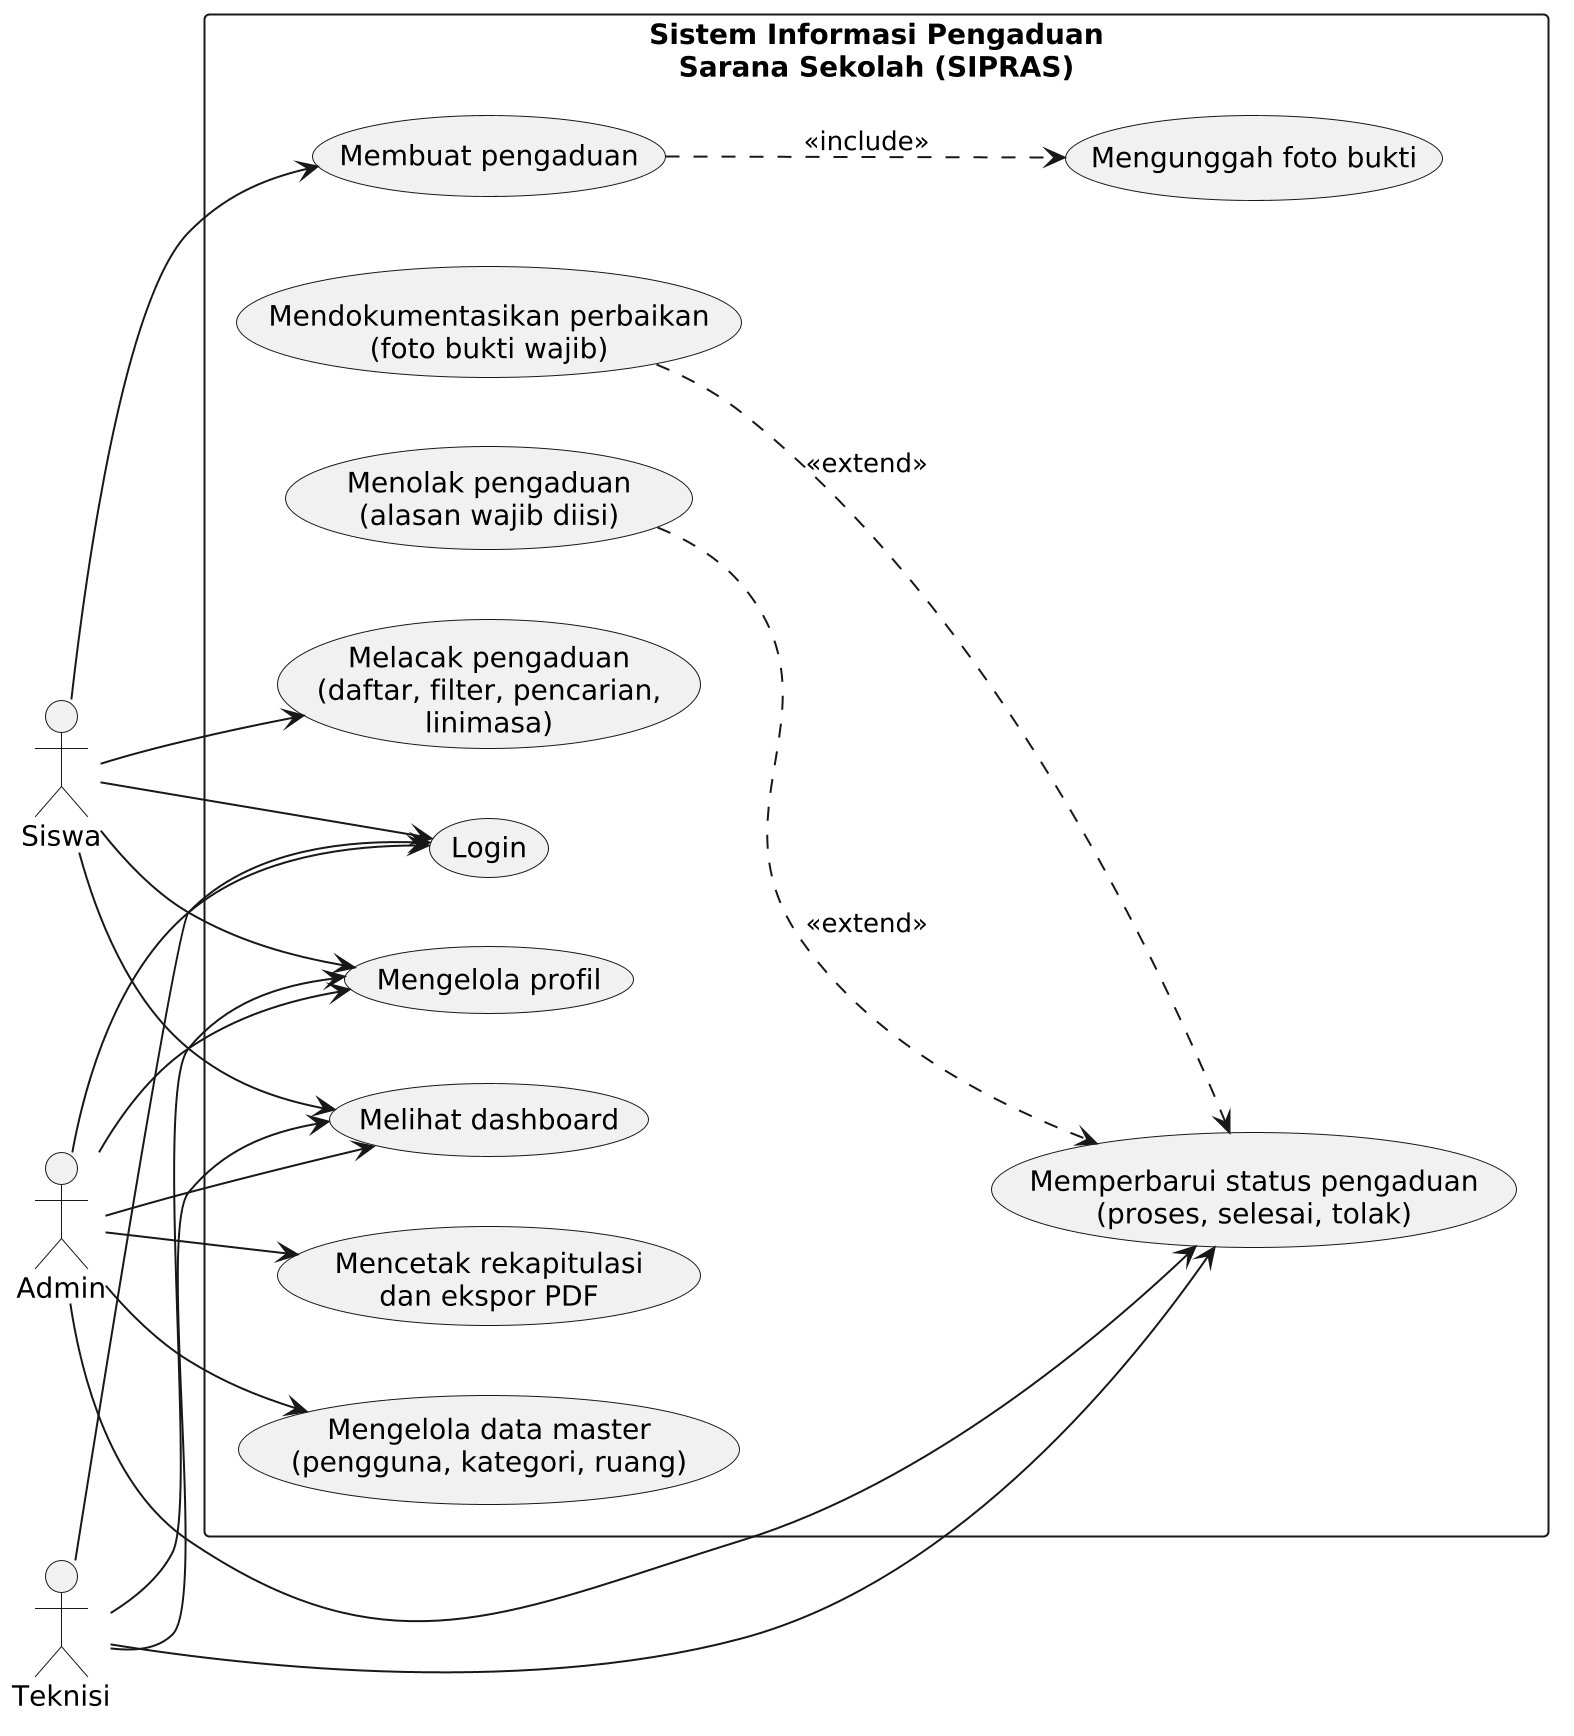

The diagram above was rendered by PlantUML. Its source (embedded in the PNG):
@startuml
' Use case diagram SIPRAS (Gambar 3.1 in docs/laporan-proyek-sipras.docx)
' Render with: python3 scripts/render_diagrams.py
left to right direction
scale 2
skinparam monochrome true
skinparam shadowing false

actor "Siswa" as siswa
actor "Admin" as admin
actor "Teknisi" as teknisi

rectangle "Sistem Informasi Pengaduan\nSarana Sekolah (SIPRAS)" {
  usecase "Login" as UC1
  usecase "Mengelola profil" as UC2
  usecase "Melihat dashboard" as UC3
  usecase "Membuat pengaduan" as UC4
  usecase "Mengunggah foto bukti" as UC5
  usecase "Melacak pengaduan\n(daftar, filter, pencarian,\nlinimasa)" as UC6
  usecase "Mengelola data master\n(pengguna, kategori, ruang)" as UC7
  usecase "Memperbarui status pengaduan\n(proses, selesai, tolak)" as UC8
  usecase "Menolak pengaduan\n(alasan wajib diisi)" as UC9
  usecase "Mendokumentasikan perbaikan\n(foto bukti wajib)" as UC10
  usecase "Mencetak rekapitulasi\ndan ekspor PDF" as UC11
}

siswa --> UC1
siswa --> UC2
siswa --> UC3
siswa --> UC4
siswa --> UC6

teknisi --> UC1
teknisi --> UC2
teknisi --> UC3
teknisi --> UC8

admin --> UC1
admin --> UC2
admin --> UC3
admin --> UC7
admin --> UC8
admin --> UC11

UC4 ..> UC5 : <<include>>
UC9 ..> UC8 : <<extend>>
UC10 ..> UC8 : <<extend>>
@enduml